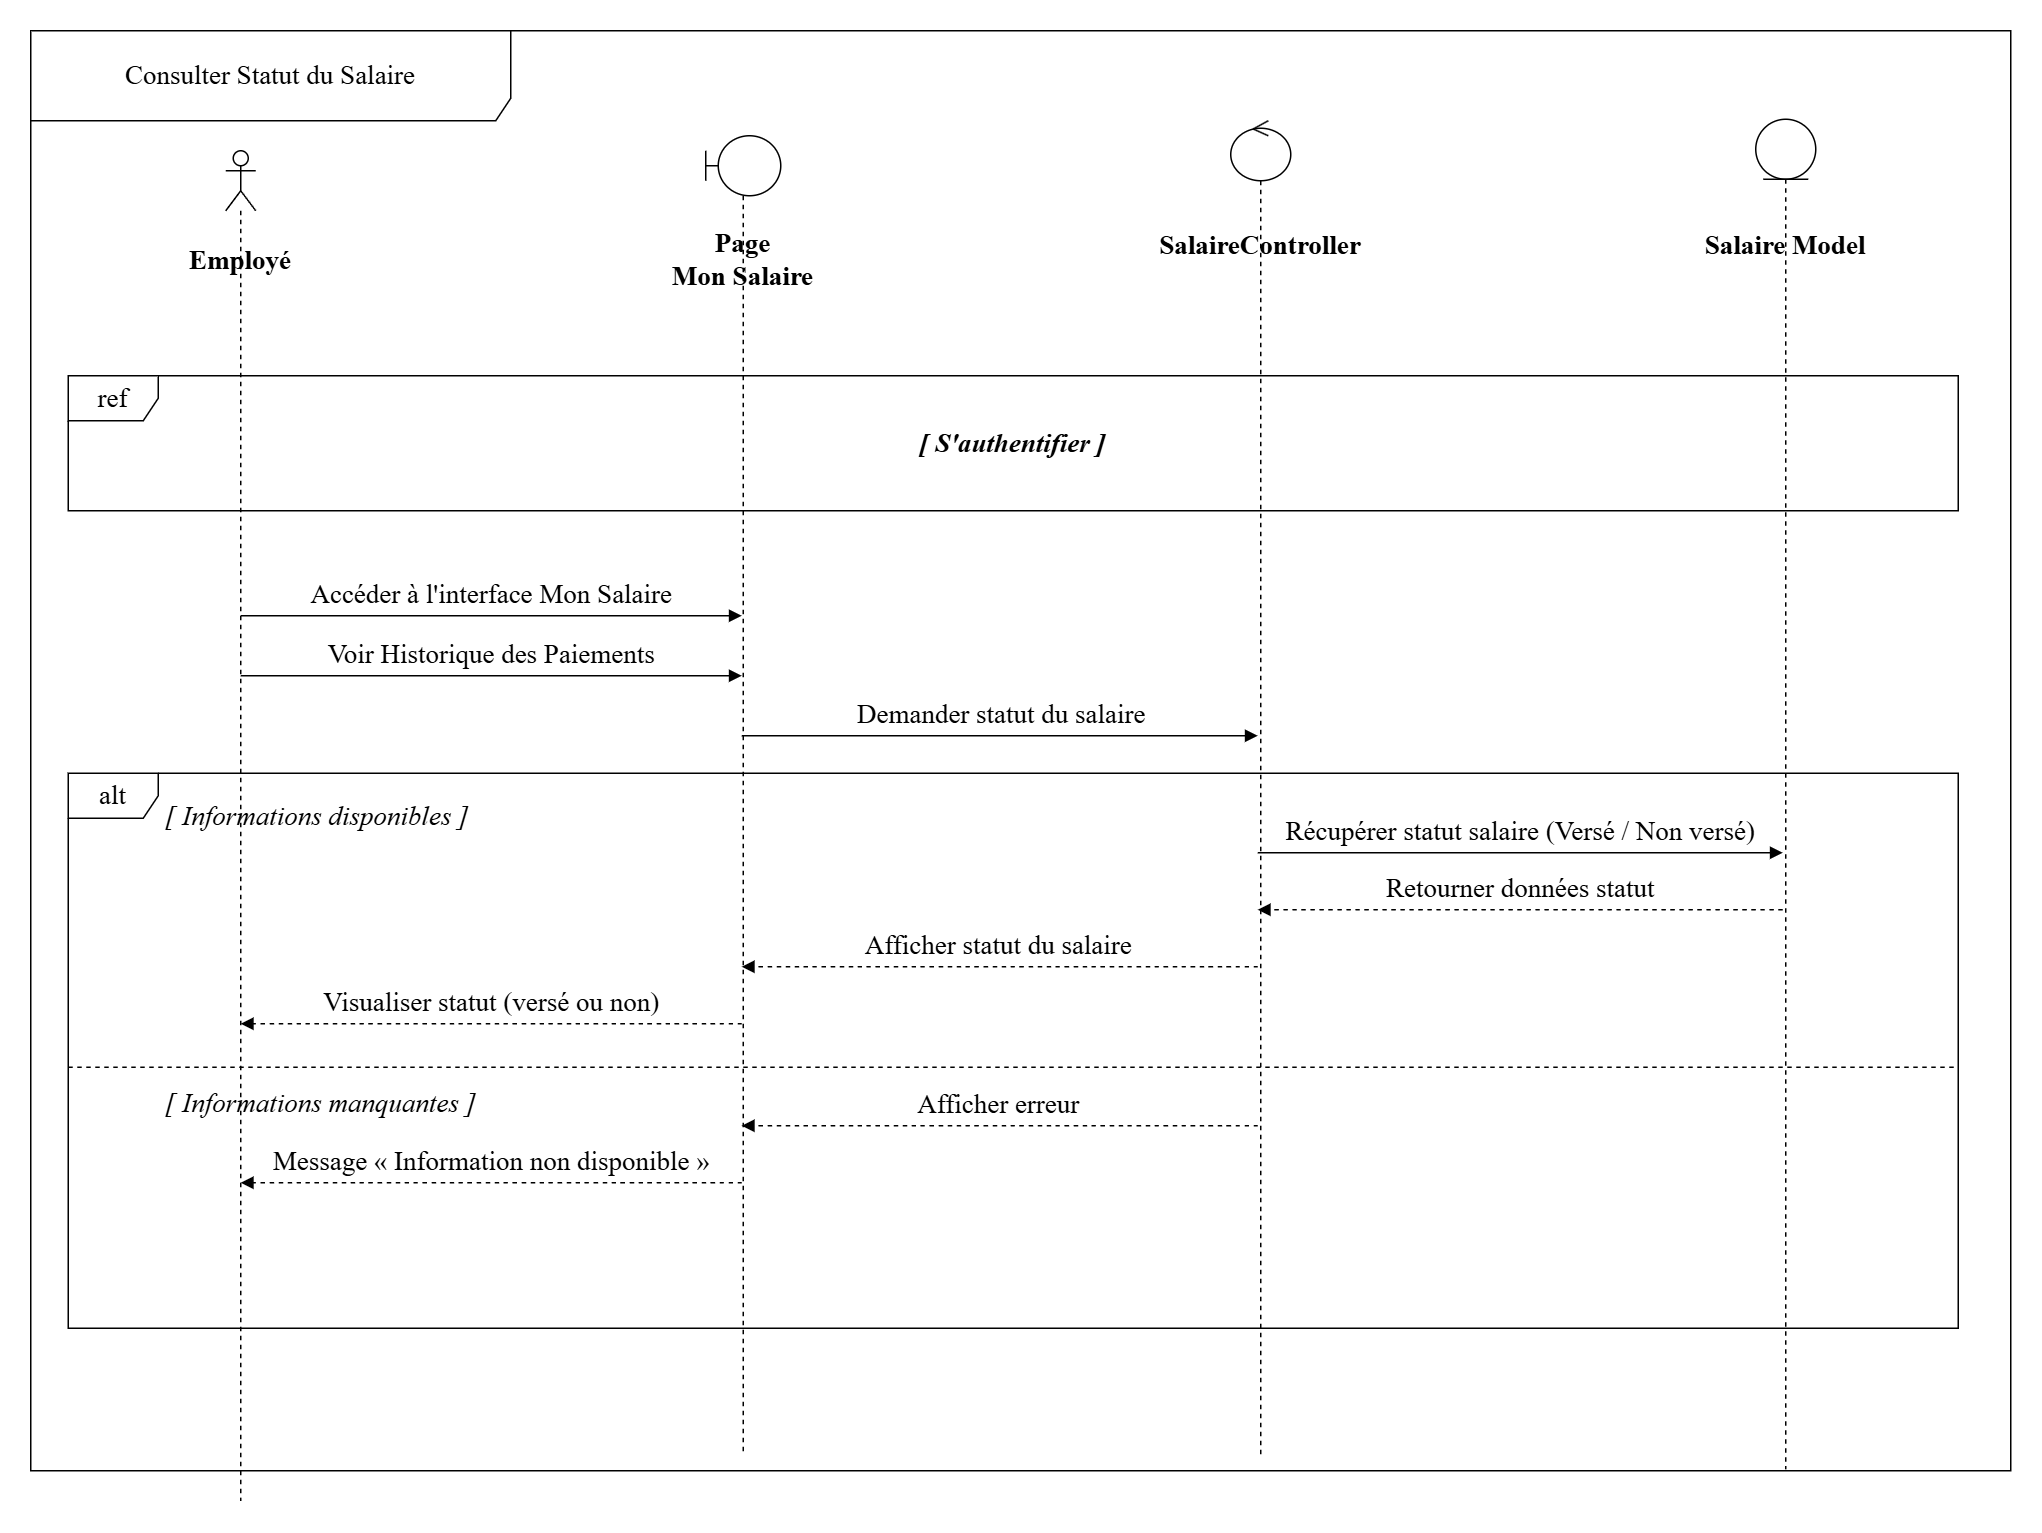

The diagram above was exported from draw.io. Its source (the exported page's mxGraphModel, read from the mxfile embedded in the PNG):
<mxGraphModel dx="1495" dy="1911" grid="1" gridSize="10" guides="1" tooltips="1" connect="1" arrows="1" fold="1" page="1" pageScale="1" pageWidth="1169" pageHeight="827" math="0" shadow="0">
  <root>
    <mxCell id="0" />
    <mxCell id="1" parent="0" />
    <mxCell id="actor-emp" parent="1" style="shape=umlLifeline;perimeter=lifelinePerimeter;whiteSpace=wrap;html=1;container=1;dropTarget=0;collapsible=0;recursiveResize=0;outlineConnect=0;portConstraint=eastwest;newEdgeStyle={&quot;curved&quot;:0,&quot;rounded&quot;:0};participant=umlActor;fontSize=18;fontFamily=Times New Roman;" value="" vertex="1">
      <mxGeometry height="900" width="20" x="180" y="50" as="geometry" />
    </mxCell>
    <mxCell id="boundary-page" parent="1" style="shape=umlLifeline;perimeter=lifelinePerimeter;whiteSpace=wrap;html=1;container=1;dropTarget=0;collapsible=0;recursiveResize=0;outlineConnect=0;portConstraint=eastwest;newEdgeStyle={&quot;curved&quot;:0,&quot;rounded&quot;:0};participant=umlBoundary;fontSize=18;fontFamily=Times New Roman;" value="" vertex="1">
      <mxGeometry height="880" width="50" x="500" y="40" as="geometry" />
    </mxCell>
    <mxCell id="control-ctrl" parent="1" style="shape=umlLifeline;perimeter=lifelinePerimeter;whiteSpace=wrap;html=1;container=1;dropTarget=0;collapsible=0;recursiveResize=0;outlineConnect=0;portConstraint=eastwest;newEdgeStyle={&quot;curved&quot;:0,&quot;rounded&quot;:0};participant=umlControl;fontSize=18;fontFamily=Times New Roman;" value="" vertex="1">
      <mxGeometry height="890" width="40" x="850" y="30" as="geometry" />
    </mxCell>
    <mxCell id="entity-model" parent="1" style="shape=umlLifeline;perimeter=lifelinePerimeter;whiteSpace=wrap;html=1;container=1;dropTarget=0;collapsible=0;recursiveResize=0;outlineConnect=0;portConstraint=eastwest;newEdgeStyle={&quot;curved&quot;:0,&quot;rounded&quot;:0};participant=umlEntity;fontSize=18;fontFamily=Times New Roman;" value="" vertex="1">
      <mxGeometry height="900" width="40" x="1200" y="29" as="geometry" />
    </mxCell>
    <mxCell id="label-emp" parent="1" style="text;html=1;whiteSpace=wrap;strokeColor=none;fillColor=none;align=center;verticalAlign=middle;rounded=0;fontSize=18;fontStyle=1;fontFamily=Times New Roman;" value="Employé" vertex="1">
      <mxGeometry height="25" width="130" x="125" y="110" as="geometry" />
    </mxCell>
    <mxCell id="label-page" parent="1" style="text;html=1;whiteSpace=wrap;strokeColor=none;fillColor=none;align=center;verticalAlign=middle;rounded=0;fontSize=18;fontStyle=1;fontFamily=Times New Roman;" value="Page&lt;div&gt;Mon Salaire&lt;/div&gt;" vertex="1">
      <mxGeometry height="25" width="200" x="425" y="110" as="geometry" />
    </mxCell>
    <mxCell id="label-ctrl" parent="1" style="text;html=1;whiteSpace=wrap;strokeColor=none;fillColor=none;align=center;verticalAlign=middle;rounded=0;fontSize=18;fontStyle=1;fontFamily=Times New Roman;" value="SalaireController" vertex="1">
      <mxGeometry height="25" width="160" x="790" y="100" as="geometry" />
    </mxCell>
    <mxCell id="label-model" parent="1" style="text;html=1;whiteSpace=wrap;strokeColor=none;fillColor=none;align=center;verticalAlign=middle;rounded=0;fontSize=18;fontStyle=1;fontFamily=Times New Roman;" value="Salaire Model" vertex="1">
      <mxGeometry height="25" width="130" x="1155" y="100" as="geometry" />
    </mxCell>
    <mxCell id="frame-main" parent="1" style="shape=umlFrame;whiteSpace=wrap;html=1;pointerEvents=0;width=320;height=60;fontSize=18;fontFamily=Times New Roman;" value="Consulter Statut du Salaire" vertex="1">
      <mxGeometry height="960" width="1320" x="50" y="-30" as="geometry" />
    </mxCell>
    <mxCell id="frame-ref" parent="1" style="shape=umlFrame;whiteSpace=wrap;html=1;pointerEvents=0;fontSize=18;fontFamily=Times New Roman;" value="ref" vertex="1">
      <mxGeometry height="90" width="1260" x="75" y="200" as="geometry" />
    </mxCell>
    <mxCell id="label-sauth" parent="1" style="text;html=1;whiteSpace=wrap;strokeColor=none;fillColor=none;align=center;verticalAlign=middle;rounded=0;fontSize=18;fontStyle=3;fontFamily=Times New Roman;" value="[ S'authentifier ]" vertex="1">
      <mxGeometry height="30" width="200" x="605" y="230" as="geometry" />
    </mxCell>
    <mxCell id="msg-1" edge="1" parent="1" style="html=1;verticalAlign=bottom;endArrow=block;curved=0;rounded=0;fontSize=18;fontFamily=Times New Roman;" value="Accéder à l'interface Mon Salaire">
      <mxGeometry relative="1" width="80" as="geometry">
        <mxPoint x="190" y="360" as="sourcePoint" />
        <mxPoint x="524" y="360" as="targetPoint" />
      </mxGeometry>
    </mxCell>
    <mxCell id="msg-2" edge="1" parent="1" style="html=1;verticalAlign=bottom;endArrow=block;curved=0;rounded=0;fontSize=18;fontFamily=Times New Roman;" value="Voir Historique des Paiements">
      <mxGeometry relative="1" width="80" as="geometry">
        <mxPoint x="190" y="400" as="sourcePoint" />
        <mxPoint x="524" y="400" as="targetPoint" />
      </mxGeometry>
    </mxCell>
    <mxCell id="msg-3" edge="1" parent="1" style="html=1;verticalAlign=bottom;endArrow=block;curved=0;rounded=0;fontSize=18;fontFamily=Times New Roman;" value="Demander statut du salaire">
      <mxGeometry relative="1" width="80" as="geometry">
        <mxPoint x="524" y="440" as="sourcePoint" />
        <mxPoint x="868" y="440" as="targetPoint" />
      </mxGeometry>
    </mxCell>
    <mxCell id="alt-frame" parent="1" style="shape=umlFrame;whiteSpace=wrap;html=1;pointerEvents=0;fontSize=18;fontFamily=Times New Roman;" value="alt" vertex="1">
      <mxGeometry height="370" width="1260" x="75" y="465" as="geometry" />
    </mxCell>
    <mxCell id="cond-ok" parent="1" style="text;html=1;whiteSpace=wrap;strokeColor=none;fillColor=none;align=left;verticalAlign=middle;rounded=0;fontSize=18;fontStyle=2;fontFamily=Times New Roman;" value="[ Informations disponibles ]" vertex="1">
      <mxGeometry height="25" width="240" x="138" y="481" as="geometry" />
    </mxCell>
    <mxCell id="msg-4" edge="1" parent="1" style="html=1;verticalAlign=bottom;endArrow=block;curved=0;rounded=0;fontSize=18;fontFamily=Times New Roman;" value="Récupérer statut salaire (Versé / Non versé)">
      <mxGeometry relative="1" width="80" as="geometry">
        <mxPoint x="868" y="518" as="sourcePoint" />
        <mxPoint x="1218" y="518" as="targetPoint" />
      </mxGeometry>
    </mxCell>
    <mxCell id="msg-5" edge="1" parent="1" style="html=1;verticalAlign=bottom;endArrow=block;curved=1;rounded=0;dashed=1;fontSize=18;fontFamily=Times New Roman;" value="Retourner données statut">
      <mxGeometry relative="1" width="80" as="geometry">
        <mxPoint x="1218" y="556" as="sourcePoint" />
        <mxPoint x="868" y="556" as="targetPoint" />
      </mxGeometry>
    </mxCell>
    <mxCell id="msg-6" edge="1" parent="1" style="html=1;verticalAlign=bottom;endArrow=block;curved=1;rounded=0;dashed=1;fontSize=18;fontFamily=Times New Roman;" value="Afficher statut du salaire">
      <mxGeometry relative="1" width="80" as="geometry">
        <mxPoint x="868" y="594" as="sourcePoint" />
        <mxPoint x="524" y="594" as="targetPoint" />
      </mxGeometry>
    </mxCell>
    <mxCell id="msg-7" edge="1" parent="1" style="html=1;verticalAlign=bottom;endArrow=block;curved=1;rounded=0;dashed=1;fontSize=18;fontFamily=Times New Roman;" value="Visualiser statut (versé ou non)">
      <mxGeometry relative="1" width="80" as="geometry">
        <mxPoint x="524" y="632" as="sourcePoint" />
        <mxPoint x="190" y="632" as="targetPoint" />
      </mxGeometry>
    </mxCell>
    <mxCell id="alt-line-1" parent="1" style="line;strokeWidth=1;fillColor=none;align=left;verticalAlign=middle;spacingTop=-1;spacingLeft=3;spacingRight=3;rotatable=0;labelPosition=right;points=[];portConstraint=eastwest;strokeColor=inherit;dashed=1;fontSize=18;fontFamily=Times New Roman;" value="" vertex="1">
      <mxGeometry height="8" width="1260" x="75" y="657" as="geometry" />
    </mxCell>
    <mxCell id="cond-ko" parent="1" style="text;html=1;whiteSpace=wrap;strokeColor=none;fillColor=none;align=left;verticalAlign=middle;rounded=0;fontSize=18;fontStyle=2;fontFamily=Times New Roman;" value="[ Informations manquantes ]" vertex="1">
      <mxGeometry height="25" width="250" x="138" y="672" as="geometry" />
    </mxCell>
    <mxCell id="msg-8" edge="1" parent="1" style="html=1;verticalAlign=bottom;endArrow=block;curved=1;rounded=0;dashed=1;fontSize=18;fontFamily=Times New Roman;" value="Afficher erreur">
      <mxGeometry relative="1" width="80" as="geometry">
        <mxPoint x="868" y="700" as="sourcePoint" />
        <mxPoint x="524" y="700" as="targetPoint" />
      </mxGeometry>
    </mxCell>
    <mxCell id="msg-9" edge="1" parent="1" style="html=1;verticalAlign=bottom;endArrow=block;curved=1;rounded=0;dashed=1;fontSize=18;fontFamily=Times New Roman;" value="Message « Information non disponible »">
      <mxGeometry relative="1" width="80" as="geometry">
        <mxPoint x="524" y="738" as="sourcePoint" />
        <mxPoint x="190" y="738" as="targetPoint" />
      </mxGeometry>
    </mxCell>
  </root>
</mxGraphModel>